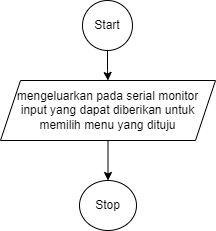

The diagram above was exported from draw.io. Its source (the exported page's mxGraphModel, read from the mxfile embedded in the PNG):
<mxGraphModel dx="472" dy="827" grid="1" gridSize="10" guides="1" tooltips="1" connect="1" arrows="1" fold="1" page="1" pageScale="1" pageWidth="850" pageHeight="1100" math="0" shadow="0">
  <root>
    <mxCell id="0" />
    <mxCell id="1" parent="0" />
    <mxCell id="kMr3NwOWBq-ohKQkPPHI-3" value="" style="edgeStyle=orthogonalEdgeStyle;rounded=0;orthogonalLoop=1;jettySize=auto;html=1;" edge="1" parent="1" source="kMr3NwOWBq-ohKQkPPHI-1" target="kMr3NwOWBq-ohKQkPPHI-2">
      <mxGeometry relative="1" as="geometry" />
    </mxCell>
    <mxCell id="kMr3NwOWBq-ohKQkPPHI-1" value="Start" style="ellipse;whiteSpace=wrap;html=1;aspect=fixed;" vertex="1" parent="1">
      <mxGeometry x="400" y="40" width="50" height="50" as="geometry" />
    </mxCell>
    <mxCell id="kMr3NwOWBq-ohKQkPPHI-5" value="" style="edgeStyle=orthogonalEdgeStyle;rounded=0;orthogonalLoop=1;jettySize=auto;html=1;" edge="1" parent="1" source="kMr3NwOWBq-ohKQkPPHI-2" target="kMr3NwOWBq-ohKQkPPHI-4">
      <mxGeometry relative="1" as="geometry" />
    </mxCell>
    <mxCell id="kMr3NwOWBq-ohKQkPPHI-2" value="mengeluarkan pada serial monitor &lt;br&gt;input yang dapat diberikan untuk memilih menu yang dituju" style="shape=parallelogram;perimeter=parallelogramPerimeter;whiteSpace=wrap;html=1;fixedSize=1;" vertex="1" parent="1">
      <mxGeometry x="318" y="120" width="215" height="60" as="geometry" />
    </mxCell>
    <mxCell id="kMr3NwOWBq-ohKQkPPHI-4" value="Stop" style="ellipse;whiteSpace=wrap;html=1;" vertex="1" parent="1">
      <mxGeometry x="397" y="220" width="57" height="50" as="geometry" />
    </mxCell>
  </root>
</mxGraphModel>